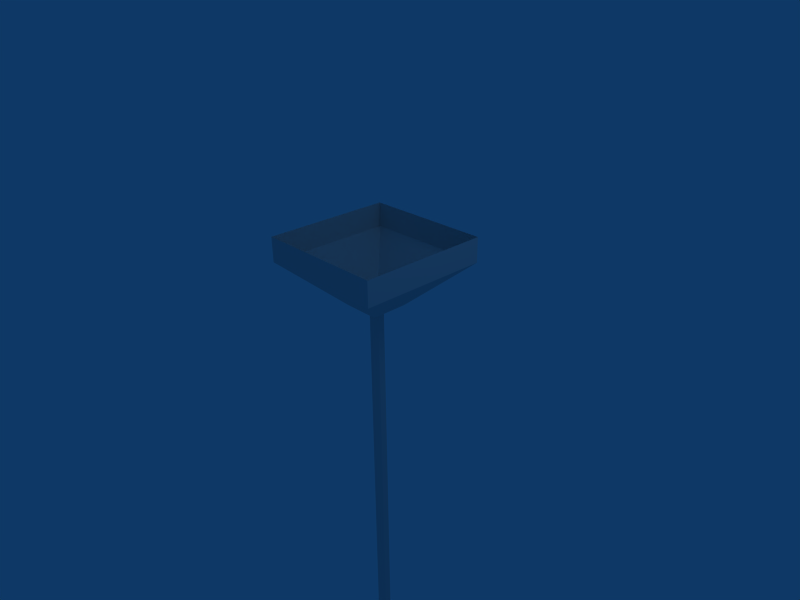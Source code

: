 # Source: meat3.blend  (saved by Blender 2.49.2; exported with 4.5.12 LTS)
import bpy
from mathutils import Matrix  # noqa: F401  (used for matrix-valued properties, if any)

bpy.ops.wm.read_factory_settings(use_empty=True)
scene = bpy.context.scene
scene.name = 'Scene'

# ---- collections
col_collection_1 = bpy.data.collections.new('Collection 1'); scene.collection.children.link(col_collection_1)

# ---- world
world_world = bpy.data.worlds.new('World'); scene.world = world_world
world_world.color = (0.05656, 0.2208, 0.4)
world_world.use_sun_shadow = False
world_world.sun_shadow_jitter_overblur = 0.0
world_world.cycles.sampling_method = 'MANUAL'
world_world.cycles.sample_map_resolution = 256

# ---- cameras
cam_camera = bpy.data.cameras.new('Camera')
cam_camera.passepartout_alpha = 0.2
cam_camera.clip_end = 100.0
cam_camera.lens = 35.0
cam_camera.ortho_scale = 7.314
cam_camera.show_passepartout = False
cam_camera.show_safe_areas = True
cam_camera.dof.focus_distance = 0.0
cam_camera.dof.aperture_fstop = 128.0

# ---- lights
light_spot = bpy.data.lights.new('Spot', 'POINT')
light_spot.transmission_factor = 0.0
light_spot.cutoff_distance = 30.0
light_spot.energy = 100.0
light_spot.shadow_buffer_clip_start = 1.001
light_spot.shadow_soft_size = 1.0
light_spot.shadow_maximum_resolution = 0.006
light_spot.use_absolute_resolution = True
light_spot.cycles.use_multiple_importance_sampling = False

# ---- meshes
me_cube_001 = bpy.data.meshes.new('Cube.001')
me_cube_001.from_pydata([(0.2835, 0.2835, 0.3386), (0.2835, -0.2835, 0.3386), (-0.2835, -0.2835, 0.3386), (-0.2835, 0.2835, 0.3386), (1.0, 1.0, 1.0), (1.0, -1.0, 1.0), (-1.0, -1.0, 1.0), (-1.0, 1.0, 1.0), (-1.0, 1.0, 1.381), (-1.0, -1.0, 1.381), (1.0, -1.0, 1.381), (1.0, 1.0, 1.381), (0.1039, -0.05274, 0.3233), (0.1033, 0.05376, 0.3233), (0.01082, 0.1065, 0.3233), (-0.08111, 0.05274, 0.3233), (-0.08052, -0.05376, 0.3233), (0.012, -0.1065, 0.3233), (0.1039, -0.05274, -1.99), (0.1033, 0.05376, -1.99), (0.01082, 0.1065, -1.99), (-0.08111, 0.05274, -1.99), (-0.08052, -0.05376, -1.99), (0.012, -0.1065, -1.99), (0.1039, -0.05274, -4.873), (0.1033, 0.05376, -4.873), (0.01082, 0.1065, -4.873), (-0.08111, 0.05274, -4.873), (-0.08052, -0.05376, -4.873), (0.012, -0.1065, -4.873), (0.1033, 0.05376, -8.273), (0.1039, -0.05274, -8.273), (0.01082, 0.1065, -8.273), (-0.08111, 0.05274, -8.273), (-0.08052, -0.05376, -8.273), (0.012, -0.1065, -8.273), (0.1033, 0.05376, -11.46), (0.1039, -0.05274, -11.46), (0.01082, 0.1065, -11.46), (-0.08111, 0.05274, -11.46), (-0.08052, -0.05376, -11.46), (0.012, -0.1065, -11.46), (0.2259, 0.1254, -11.74), (0.2273, -0.123, -11.74), (0.01004, 0.2484, -11.74), (-0.2044, 0.123, -11.74), (-0.2031, -0.1254, -11.74), (0.01278, -0.2484, -11.74), (0.1226, 0.06504, -12.06), (0.1234, -0.06381, -12.06), (0.0107, 0.1288, -12.06), (-0.1005, 0.06381, -12.06), (-0.09982, -0.06504, -12.06), (0.01212, -0.1288, -12.06), (-0.5416, 0.06504, -13.0), (-0.5409, -0.06381, -13.0), (-0.6534, 0.1288, -12.99), (-0.7644, 0.06381, -12.99), (-0.7637, -0.06504, -12.99), (-0.652, -0.1288, -12.99), (-0.4801, 0.06504, -13.61), (-0.4796, -0.06381, -13.61), (-0.5626, 0.1288, -13.69), (-0.6447, 0.06381, -13.76), (-0.6441, -0.06504, -13.76), (-0.5616, -0.1288, -13.69), (0.2215, 0.06504, -13.87), (0.2217, -0.06381, -13.87), (0.1923, 0.1288, -13.97), (0.1633, 0.06381, -14.08), (0.1635, -0.06504, -14.08), (0.1927, -0.1288, -13.97), (3.364, 1.252, -12.79), (3.023, 1.579, -14.72), (-0.3887, 1.579, -14.66), (0.8571, 1.252, -12.79), (3.364, -1.255, -12.79), (3.023, -1.583, -14.72), (-0.3887, -1.583, -14.66), (0.8571, -1.255, -12.79), (-1.016, -2.21, -16.45), (3.401, -2.21, -16.45), (-1.016, 2.207, -16.45), (3.401, 2.207, -16.45), (3.464, 1.945, -19.28), (-0.2445, 1.945, -20.47), (3.464, -1.948, -19.28), (-0.2445, -1.948, -20.47), (2.127, -1.275, -25.21), (3.927, -1.275, -23.41), (2.127, 1.271, -25.21), (3.927, 1.271, -23.41), (3.297, -2.411, -21.54), (2.055, -2.411, -22.78), (0.4183, -2.875, -19.51), (2.977, -2.875, -18.69), (2.934, -3.056, -16.74), (-0.1143, -3.056, -16.74), (1.178, -2.397, -14.21), (0.3187, -2.623, -15.5), (2.501, -2.623, -15.5), (2.473, -2.397, -14.29), (3.172, 2.449, -21.19), (2.037, 2.449, -22.33), (0.5423, 2.873, -19.34), (2.88, 2.873, -18.59), (2.84, 3.039, -16.8), (0.05577, 3.039, -16.8), (1.237, 2.437, -14.5), (0.4514, 2.643, -15.67), (2.445, 2.643, -15.67), (2.381, 2.437, -14.58), (5.803, 0.03157, -15.3), (5.822, 0.1365, -15.4), (3.074, 0.295, -15.91), (3.026, 0.03157, -15.65), (5.822, -0.07339, -15.4), (5.841, 0.03157, -15.5), (3.123, 0.03157, -16.17), (3.074, -0.2318, -15.91), (3.154, -0.2318, -17.14), (3.188, 0.03157, -17.4), (5.939, 0.03157, -16.89), (5.926, -0.07339, -16.78), (3.121, 0.03157, -16.88), (3.154, 0.295, -17.14), (5.926, 0.1365, -16.78), (5.912, 0.03157, -16.68), (6.089, 0.03157, -17.78), (6.095, 0.1365, -17.89), (3.306, 0.295, -18.06), (3.29, 0.03157, -17.8), (6.095, -0.07339, -17.89), (6.102, 0.03157, -17.99), (3.322, 0.03157, -18.32), (3.306, -0.2318, -18.06), (3.326, -0.2318, -19.13), (3.329, 0.03157, -19.4), (6.122, 0.03157, -19.21), (6.121, -0.07339, -19.11), (3.324, 0.03157, -18.87), (3.326, 0.295, -19.13), (6.121, 0.1365, -19.11), (6.12, 0.03157, -19.0), (6.147, 0.03157, -20.01), (6.158, 0.1365, -20.12), (3.381, 0.295, -20.42), (3.352, 0.03157, -20.16), (6.158, -0.07339, -20.12), (6.17, 0.03157, -20.22), (3.41, 0.03157, -20.69), (3.381, -0.2318, -20.42)], [], [(0, 1, 2, 3), (0, 4, 5, 1), (1, 5, 6, 2), (2, 6, 7, 3), (4, 0, 3, 7), (4, 7, 8, 11), (7, 6, 9, 8), (6, 5, 10, 9), (5, 4, 11, 10), (12, 18, 19, 13), (13, 19, 20, 14), (14, 20, 21, 15), (15, 21, 22, 16), (16, 22, 23, 17), (17, 23, 18, 12), (19, 18, 24, 25), (20, 19, 25, 26), (21, 20, 26, 27), (22, 21, 27, 28), (23, 22, 28, 29), (18, 23, 29, 24), (25, 24, 31, 30), (26, 25, 30, 32), (27, 26, 32, 33), (28, 27, 33, 34), (29, 28, 34, 35), (24, 29, 35, 31), (30, 31, 37, 36), (32, 30, 36, 38), (33, 32, 38, 39), (34, 33, 39, 40), (35, 34, 40, 41), (31, 35, 41, 37), (36, 37, 43, 42), (38, 36, 42, 44), (39, 38, 44, 45), (40, 39, 45, 46), (41, 40, 46, 47), (37, 41, 47, 43), (42, 43, 49, 48), (44, 42, 48, 50), (45, 44, 50, 51), (46, 45, 51, 52), (47, 46, 52, 53), (43, 47, 53, 49), (48, 49, 55, 54), (50, 48, 54, 56), (51, 50, 56, 57), (52, 51, 57, 58), (53, 52, 58, 59), (49, 53, 59, 55), (54, 55, 61, 60), (56, 54, 60, 62), (57, 56, 62, 63), (58, 57, 63, 64), (59, 58, 64, 65), (55, 59, 65, 61), (60, 61, 67, 66), (62, 60, 66, 68), (63, 62, 68, 69), (64, 63, 69, 70), (65, 64, 70, 71), (61, 65, 71, 67), (72, 76, 77, 73), (74, 78, 79, 75), (75, 79, 76, 72), (78, 74, 82, 80), (73, 77, 81, 83), (83, 81, 86, 84), (80, 82, 85, 87), (87, 85, 90, 88), (84, 86, 89, 91), (91, 89, 88, 90), (88, 89, 92, 93), (89, 86, 95, 92), (87, 88, 93, 94), (86, 81, 96, 95), (80, 87, 94, 97), (81, 77, 100, 96), (78, 80, 97, 99), (76, 79, 98, 101), (79, 78, 99, 98), (77, 76, 101, 100), (101, 98, 99, 100), (100, 99, 97, 96), (96, 97, 94, 95), (95, 94, 93, 92), (91, 90, 103, 102), (84, 91, 102, 105), (90, 85, 104, 103), (85, 82, 107, 104), (83, 84, 105, 106), (73, 83, 106, 110), (82, 74, 109, 107), (74, 75, 108, 109), (75, 72, 111, 108), (72, 73, 110, 111), (109, 108, 111, 110), (109, 110, 106, 107), (107, 106, 105, 104), (104, 105, 102, 103), (114, 115, 112, 113), (116, 119, 118, 117), (112, 116, 117, 113), (113, 117, 118, 114), (115, 119, 116, 112), (124, 120, 123, 127), (126, 122, 121, 125), (127, 123, 122, 126), (123, 120, 121, 122), (125, 124, 127, 126), (130, 131, 128, 129), (132, 135, 134, 133), (128, 132, 133, 129), (129, 133, 134, 130), (131, 135, 132, 128), (140, 136, 139, 143), (142, 138, 137, 141), (143, 139, 138, 142), (139, 136, 137, 138), (141, 140, 143, 142), (146, 147, 144, 145), (148, 151, 150, 149), (144, 148, 149, 145), (145, 149, 150, 146), (147, 151, 148, 144)])
_uv = me_cube_001.uv_layers.new(name='UVTex')
_uv.uv.foreach_set('vector', [0.07032, 0.1909, 0.04843, 0.1909, 0.04843, 0.2128, 0.07032, 0.2128, 0.2165, 0.15, 0.2971, 0.09903, 0.1857, 0.09762, 0.1849, 0.1496, 0.1849, 0.1496, 0.1857, 0.09762, 0.07423, 0.09591, 0.1533, 0.1491, 0.1533, 0.1491, 0.07423, 0.09591, 0.1856, 0.09733, 0.1849, 0.1495, 0.2971, 0.09903, 0.2165, 0.15, 0.1849, 0.1495, 0.1856, 0.09733, 0.2971, 0.09903, 0.1856, 0.09733, 0.186, 0.06734, 0.2975, 0.06905, 0.1856, 0.09733, 0.07423, 0.09591, 0.07465, 0.06592, 0.186, 0.06734, 0.07423, 0.09591, 0.1857, 0.09762, 0.1861, 0.06763, 0.07465, 0.06592, 0.1857, 0.09762, 0.2971, 0.09903, 0.2975, 0.06905, 0.1861, 0.06763, 0.915, 0.09685, 0.915, 0.2284, 0.9149, 0.2284, 0.9149, 0.09685, 0.9149, 0.09685, 0.9149, 0.2284, 0.9066, 0.2284, 0.9066, 0.09685, 0.9066, 0.09685, 0.9066, 0.2284, 0.8984, 0.2284, 0.8984, 0.09685, 0.8984, 0.09685, 0.8984, 0.2284, 0.8984, 0.2284, 0.8984, 0.09685, 0.8984, 0.09685, 0.8984, 0.2284, 0.9067, 0.2284, 0.9067, 0.09685, 0.9067, 0.09685, 0.9067, 0.2284, 0.915, 0.2284, 0.915, 0.09685, 0.9149, 0.2284, 0.915, 0.2284, 0.915, 0.3925, 0.9149, 0.3925, 0.9066, 0.2284, 0.9149, 0.2284, 0.9149, 0.3925, 0.9066, 0.3925, 0.8984, 0.2284, 0.9066, 0.2284, 0.9066, 0.3925, 0.8984, 0.3925, 0.8984, 0.2284, 0.8984, 0.2284, 0.8984, 0.3925, 0.8984, 0.3925, 0.9067, 0.2284, 0.8984, 0.2284, 0.8984, 0.3925, 0.9067, 0.3925, 0.915, 0.2284, 0.9067, 0.2284, 0.9067, 0.3925, 0.915, 0.3925, 0.9149, 0.3925, 0.915, 0.3925, 0.915, 0.5859, 0.9149, 0.5859, 0.9066, 0.3925, 0.9149, 0.3925, 0.9149, 0.5859, 0.9066, 0.5859, 0.8984, 0.3925, 0.9066, 0.3925, 0.9066, 0.5859, 0.8984, 0.5859, 0.8984, 0.3925, 0.8984, 0.3925, 0.8984, 0.5859, 0.8984, 0.5859, 0.9067, 0.3925, 0.8984, 0.3925, 0.8984, 0.5859, 0.9067, 0.5859, 0.915, 0.3925, 0.9067, 0.3925, 0.9067, 0.5859, 0.915, 0.5859, 0.9149, 0.5859, 0.915, 0.5859, 0.915, 0.7672, 0.9149, 0.7672, 0.9066, 0.5859, 0.9149, 0.5859, 0.9149, 0.7672, 0.9066, 0.7672, 0.8984, 0.5859, 0.9066, 0.5859, 0.9066, 0.7672, 0.8984, 0.7672, 0.8984, 0.5859, 0.8984, 0.5859, 0.8984, 0.7672, 0.8984, 0.7672, 0.9067, 0.5859, 0.8984, 0.5859, 0.8984, 0.7672, 0.9067, 0.7672, 0.915, 0.5859, 0.9067, 0.5859, 0.9067, 0.7672, 0.915, 0.7672, 0.9149, 0.7672, 0.915, 0.7672, 0.9261, 0.7831, 0.926, 0.7831, 0.9066, 0.7672, 0.9149, 0.7672, 0.926, 0.7831, 0.9066, 0.7831, 0.8984, 0.7672, 0.9066, 0.7672, 0.9066, 0.7831, 0.8873, 0.7831, 0.8984, 0.7672, 0.8984, 0.7672, 0.8873, 0.7831, 0.8874, 0.7831, 0.9067, 0.7672, 0.8984, 0.7672, 0.8874, 0.7831, 0.9068, 0.7831, 0.915, 0.7672, 0.9067, 0.7672, 0.9068, 0.7831, 0.9261, 0.7831, 0.926, 0.7831, 0.9261, 0.7831, 0.9167, 0.8011, 0.9167, 0.8011, 0.9066, 0.7831, 0.926, 0.7831, 0.9167, 0.8011, 0.9066, 0.8011, 0.8873, 0.7831, 0.9066, 0.7831, 0.9066, 0.8011, 0.8966, 0.8011, 0.8874, 0.7831, 0.8873, 0.7831, 0.8966, 0.8011, 0.8967, 0.8011, 0.9068, 0.7831, 0.8874, 0.7831, 0.8967, 0.8011, 0.9068, 0.8011, 0.9261, 0.7831, 0.9068, 0.7831, 0.9068, 0.8011, 0.9167, 0.8011, 0.9167, 0.8011, 0.9167, 0.8011, 0.857, 0.8548, 0.857, 0.8548, 0.9066, 0.8011, 0.9167, 0.8011, 0.857, 0.8548, 0.8469, 0.8544, 0.8966, 0.8011, 0.9066, 0.8011, 0.8469, 0.8544, 0.837, 0.854, 0.8967, 0.8011, 0.8966, 0.8011, 0.837, 0.854, 0.837, 0.854, 0.9068, 0.8011, 0.8967, 0.8011, 0.837, 0.854, 0.8471, 0.8544, 0.9167, 0.8011, 0.9068, 0.8011, 0.8471, 0.8544, 0.857, 0.8548, 0.857, 0.8548, 0.857, 0.8548, 0.8626, 0.8896, 0.8625, 0.8896, 0.8469, 0.8544, 0.857, 0.8548, 0.8625, 0.8896, 0.8551, 0.8939, 0.837, 0.854, 0.8469, 0.8544, 0.8551, 0.8939, 0.8477, 0.8982, 0.837, 0.854, 0.837, 0.854, 0.8477, 0.8982, 0.8478, 0.8981, 0.8471, 0.8544, 0.837, 0.854, 0.8478, 0.8981, 0.8552, 0.8938, 0.857, 0.8548, 0.8471, 0.8544, 0.8552, 0.8938, 0.8626, 0.8896, 0.8625, 0.8896, 0.8626, 0.8896, 0.9256, 0.904, 0.9256, 0.9041, 0.8551, 0.8939, 0.8625, 0.8896, 0.9256, 0.9041, 0.9229, 0.9102, 0.8477, 0.8982, 0.8551, 0.8939, 0.9229, 0.9102, 0.9203, 0.9163, 0.8478, 0.8981, 0.8477, 0.8982, 0.9203, 0.9163, 0.9204, 0.9163, 0.8552, 0.8938, 0.8478, 0.8981, 0.9204, 0.9163, 0.923, 0.9101, 0.8626, 0.8896, 0.8552, 0.8938, 0.923, 0.9101, 0.9256, 0.904, 0.4655, 0.2176, 0.438, 0.3545, 0.4628, 0.4175, 0.6162, 0.2935, 0.1494, 0.4017, 0.3148, 0.4581, 0.3522, 0.3738, 0.2487, 0.2469, 0.2487, 0.2469, 0.3522, 0.3738, 0.438, 0.3545, 0.4655, 0.2176, 0.3148, 0.4581, 0.1494, 0.4017, 0.1068, 0.5179, 0.3174, 0.5277, 0.6162, 0.2935, 0.4628, 0.4175, 0.483, 0.4967, 0.7214, 0.3842, 0.7214, 0.3842, 0.483, 0.4967, 0.5125, 0.6069, 0.7464, 0.591, 0.3174, 0.5277, 0.1068, 0.5179, 0.1706, 0.7545, 0.3434, 0.6649, 0.3434, 0.6649, 0.1706, 0.7545, 0.4244, 0.9609, 0.4535, 0.8295, 0.7464, 0.591, 0.5125, 0.6069, 0.5207, 0.7679, 0.6298, 0.8893, 0.6298, 0.8893, 0.5207, 0.7679, 0.4535, 0.8295, 0.4244, 0.9609, 0.4535, 0.8295, 0.5207, 0.7679, 0.4816, 0.6873, 0.4425, 0.7313, 0.5207, 0.7679, 0.5125, 0.6069, 0.4646, 0.5855, 0.4816, 0.6873, 0.3434, 0.6649, 0.4535, 0.8295, 0.4425, 0.7313, 0.3774, 0.6232, 0.5125, 0.6069, 0.483, 0.4967, 0.4514, 0.5188, 0.4646, 0.5855, 0.3174, 0.5277, 0.3434, 0.6649, 0.3774, 0.6232, 0.3527, 0.533, 0.483, 0.4967, 0.4628, 0.4175, 0.4329, 0.4743, 0.4514, 0.5188, 0.3148, 0.4581, 0.3174, 0.5277, 0.3527, 0.533, 0.358, 0.4879, 0.438, 0.3545, 0.3522, 0.3738, 0.3782, 0.439, 0.4214, 0.4318, 0.3522, 0.3738, 0.3148, 0.4581, 0.358, 0.4879, 0.3782, 0.439, 0.4628, 0.4175, 0.438, 0.3545, 0.4214, 0.4318, 0.4329, 0.4743, 0.4214, 0.4318, 0.3782, 0.439, 0.358, 0.4879, 0.4329, 0.4743, 0.4329, 0.4743, 0.358, 0.4879, 0.3527, 0.533, 0.4514, 0.5188, 0.4514, 0.5188, 0.3527, 0.533, 0.3774, 0.6232, 0.4646, 0.5855, 0.4646, 0.5855, 0.3774, 0.6232, 0.4425, 0.7313, 0.4816, 0.6873, 0.5207, 0.7679, 0.4535, 0.8295, 0.4425, 0.7313, 0.4816, 0.6873, 0.7464, 0.591, 0.6298, 0.8893, 0.7714, 0.7342, 0.8285, 0.5323, 0.4244, 0.9609, 0.1706, 0.7545, 0.05825, 0.7433, 0.2145, 0.921, 0.1706, 0.7545, 0.1068, 0.5179, 0.01645, 0.5447, 0.05825, 0.7433, 0.7214, 0.3842, 0.7464, 0.591, 0.8285, 0.5323, 0.8025, 0.3798, 0.6162, 0.2935, 0.7214, 0.3842, 0.8025, 0.3798, 0.745, 0.2865, 0.1068, 0.5179, 0.1494, 0.4017, 0.01645, 0.4285, 0.01645, 0.5447, 0.1494, 0.4017, 0.2487, 0.2469, 0.04804, 0.2925, 0.01645, 0.4285, 0.3522, 0.3738, 0.438, 0.3545, 0.4214, 0.4318, 0.3782, 0.439, 0.4655, 0.2176, 0.6162, 0.2935, 0.745, 0.2865, 0.672, 0.2219, 0.358, 0.4879, 0.3782, 0.439, 0.4214, 0.4318, 0.4329, 0.4743, 0.358, 0.4879, 0.4329, 0.4743, 0.4514, 0.5188, 0.3527, 0.533, 0.3527, 0.533, 0.4514, 0.5188, 0.4646, 0.5855, 0.3774, 0.6232, 0.3774, 0.6232, 0.4646, 0.5855, 0.4816, 0.6873, 0.4425, 0.7313, 0.3581, 0.1097, 0.3581, 0.06765, 0.8047, 0.09297, 0.8047, 0.1097, 0.8047, 0.1097, 0.3581, 0.1097, 0.3581, 0.1518, 0.8047, 0.1265, 0.8047, 0.09297, 0.8047, 0.1097, 0.8047, 0.1265, 0.8047, 0.1097, 0.8047, 0.1097, 0.8047, 0.1265, 0.3581, 0.1518, 0.3581, 0.1097, 0.3581, 0.06765, 0.3581, 0.1097, 0.8047, 0.1097, 0.8047, 0.09297, 0.3581, 0.06765, 0.3581, 0.1097, 0.8047, 0.1097, 0.8047, 0.09297, 0.8047, 0.1097, 0.8047, 0.1265, 0.3581, 0.1518, 0.3581, 0.1097, 0.8047, 0.09297, 0.8047, 0.1097, 0.8047, 0.1265, 0.8047, 0.1097, 0.8047, 0.1097, 0.3581, 0.1097, 0.3581, 0.1518, 0.8047, 0.1265, 0.3581, 0.1097, 0.3581, 0.06765, 0.8047, 0.09297, 0.8047, 0.1097, 0.3581, 0.1097, 0.3581, 0.06765, 0.8047, 0.09297, 0.8047, 0.1097, 0.8047, 0.1097, 0.3581, 0.1097, 0.3581, 0.1518, 0.8047, 0.1265, 0.8047, 0.09297, 0.8047, 0.1097, 0.8047, 0.1265, 0.8047, 0.1097, 0.8047, 0.1097, 0.8047, 0.1265, 0.3581, 0.1518, 0.3581, 0.1097, 0.3581, 0.06765, 0.3581, 0.1097, 0.8047, 0.1097, 0.8047, 0.09297, 0.3581, 0.06765, 0.3581, 0.1097, 0.8047, 0.1097, 0.8047, 0.09297, 0.8047, 0.1097, 0.8047, 0.1265, 0.3581, 0.1518, 0.3581, 0.1097, 0.8047, 0.09297, 0.8047, 0.1097, 0.8047, 0.1265, 0.8047, 0.1097, 0.8047, 0.1097, 0.3581, 0.1097, 0.3581, 0.1518, 0.8047, 0.1265, 0.3581, 0.1097, 0.3581, 0.06765, 0.8047, 0.09297, 0.8047, 0.1097, 0.3581, 0.1097, 0.3581, 0.06765, 0.8047, 0.09297, 0.8047, 0.1097, 0.8047, 0.1097, 0.3581, 0.1097, 0.3581, 0.1518, 0.8047, 0.1265, 0.8047, 0.09297, 0.8047, 0.1097, 0.8047, 0.1265, 0.8047, 0.1097, 0.8047, 0.1097, 0.8047, 0.1265, 0.3581, 0.1518, 0.3581, 0.1097, 0.3581, 0.06765, 0.3581, 0.1097, 0.8047, 0.1097, 0.8047, 0.09297])
me_cube_001.use_remesh_preserve_volume = False
me_cube_001.use_remesh_preserve_attributes = False
me_cube_001.use_mirror_vertex_groups = False
me_cube_001.update()

# ---- objects
ob_cube = bpy.data.objects.new('Cube', me_cube_001)
ob_lamp = bpy.data.objects.new('Lamp', light_spot)
ob_camera = bpy.data.objects.new('Camera', cam_camera)

# ---- transforms, parenting, visibility, modifiers, constraints
ob_cube.location = (0.0, 0.0, 0.0)
ob_cube.lock_rotations_4d = False
ob_cube.empty_display_type = 'ARROWS'
ob_cube.lineart.crease_threshold = 0.0
ob_lamp.location = (4.076, 1.005, 5.904)
ob_lamp.rotation_euler = (0.6503, 0.05522, 1.866)
ob_lamp.lock_rotations_4d = False
ob_lamp.empty_display_type = 'ARROWS'
ob_lamp.color = (0.0, 0.0, 0.0, 0.0)
ob_lamp.lineart.crease_threshold = 0.0
ob_camera.location = (7.481, -6.508, 5.344)
ob_camera.rotation_euler = (1.109, 0.01082, 0.8149)
ob_camera.lock_rotations_4d = False
ob_camera.empty_display_type = 'ARROWS'
ob_camera.color = (0.0, 0.0, 0.0, 0.0)
ob_camera.display_type = 'WIRE'
ob_camera.lineart.crease_threshold = 0.0

# ---- collection membership
col_collection_1.objects.link(ob_cube)
col_collection_1.objects.link(ob_lamp)
col_collection_1.objects.link(ob_camera)

# ---- scene / render settings (as saved in the file)
scene.camera = ob_camera
scene.frame_start = 1; scene.frame_end = 250; scene.frame_set(1)
scene.render.engine = 'BLENDER_EEVEE_NEXT'
scene.render.image_settings.file_format = 'JPEG'
scene.render.image_settings.color_mode = 'RGB'
scene.render.image_settings.compression = 90
scene.render.resolution_x = 800
scene.render.resolution_y = 600
scene.render.pixel_aspect_x = 100.0
scene.render.pixel_aspect_y = 100.0
scene.render.fps = 25
scene.render.dither_intensity = 0.0
scene.render.use_compositing = False
scene.render.use_sequencer = False
scene.render.bake_margin = 2
scene.render.bake_bias = 0.0
scene.render.use_stamp_time = False
scene.render.use_stamp_date = False
scene.render.use_stamp_frame = False
scene.render.use_stamp_camera = False
scene.render.use_stamp_scene = False
scene.render.use_stamp_filename = False
scene.render.use_stamp_render_time = False
scene.render.stamp_font_size = 0
scene.cycles.use_denoising = False
scene.cycles.samples = 10
scene.cycles.sampling_pattern = 'TABULATED_SOBOL'
scene.cycles.light_sampling_threshold = 0.0
scene.cycles.use_adaptive_sampling = False
scene.cycles.use_light_tree = False
scene.cycles.blur_glossy = 0.0
scene.cycles.volume_bounces = 1
scene.cycles.pixel_filter_type = 'GAUSSIAN'
scene.cycles.sample_clamp_indirect = 0.0
scene.view_settings.view_transform = 'Raw'
bpy.context.view_layer.update()
